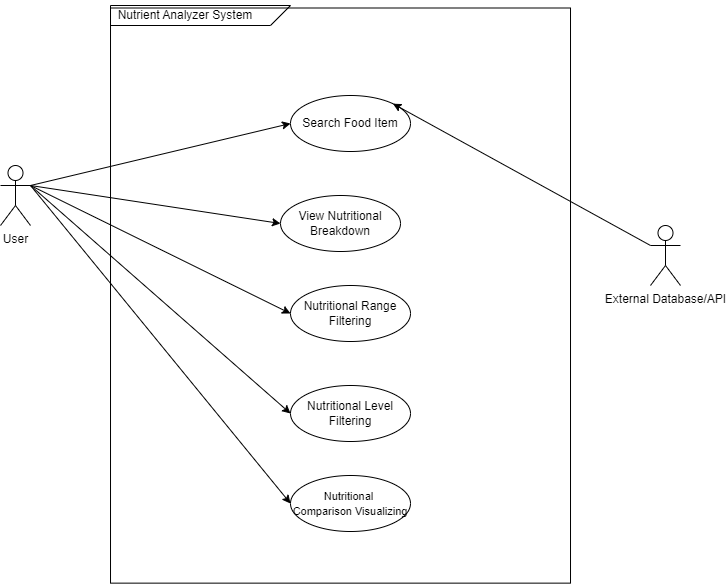

The diagram above was exported from draw.io. Its source (the exported page's mxGraphModel, read from the mxfile embedded in the PNG):
<mxGraphModel dx="1090" dy="564" grid="1" gridSize="10" guides="1" tooltips="1" connect="1" arrows="1" fold="1" page="1" pageScale="1" pageWidth="850" pageHeight="1100" background="#FFFFFF" math="0" shadow="0">
  <root>
    <mxCell id="0" />
    <mxCell id="1" parent="0" />
    <mxCell id="dIo-xZRHbmBZM_cbMTgK-2" value="" style="rounded=0;whiteSpace=wrap;html=1;rotation=90;fillColor=none;" parent="1" vertex="1">
      <mxGeometry x="142.44" y="140.07" width="575.14" height="460" as="geometry" />
    </mxCell>
    <mxCell id="dIo-xZRHbmBZM_cbMTgK-3" value="" style="shape=card;whiteSpace=wrap;html=1;rotation=-180;fillColor=none;" parent="1" vertex="1">
      <mxGeometry x="200" y="80" width="180" height="20" as="geometry" />
    </mxCell>
    <mxCell id="dIo-xZRHbmBZM_cbMTgK-4" value="Nutrient Analyzer System" style="text;html=1;align=center;verticalAlign=middle;whiteSpace=wrap;rounded=0;" parent="1" vertex="1">
      <mxGeometry x="200" y="75" width="150" height="30" as="geometry" />
    </mxCell>
    <mxCell id="dIo-xZRHbmBZM_cbMTgK-5" value="User" style="shape=umlActor;verticalLabelPosition=bottom;verticalAlign=top;html=1;" parent="1" vertex="1">
      <mxGeometry x="90" y="240" width="30" height="60" as="geometry" />
    </mxCell>
    <mxCell id="dIo-xZRHbmBZM_cbMTgK-7" value="Search Food Item" style="ellipse;whiteSpace=wrap;html=1;fillColor=none;" parent="1" vertex="1">
      <mxGeometry x="380" y="170" width="120" height="56" as="geometry" />
    </mxCell>
    <mxCell id="dIo-xZRHbmBZM_cbMTgK-11" value="Nutritional Level Filtering" style="ellipse;whiteSpace=wrap;html=1;fillColor=none;" parent="1" vertex="1">
      <mxGeometry x="380" y="460" width="120" height="56" as="geometry" />
    </mxCell>
    <mxCell id="dIo-xZRHbmBZM_cbMTgK-12" value="View Nutritional Breakdown" style="ellipse;whiteSpace=wrap;html=1;fillColor=none;" parent="1" vertex="1">
      <mxGeometry x="370.01" y="270" width="120" height="56" as="geometry" />
    </mxCell>
    <mxCell id="dIo-xZRHbmBZM_cbMTgK-13" value="Nutritional Range Filtering" style="ellipse;whiteSpace=wrap;html=1;fillColor=none;" parent="1" vertex="1">
      <mxGeometry x="380" y="360" width="120" height="56" as="geometry" />
    </mxCell>
    <mxCell id="dIo-xZRHbmBZM_cbMTgK-17" value="" style="endArrow=classic;html=1;rounded=0;exitX=1;exitY=0.3333333333333333;exitDx=0;exitDy=0;exitPerimeter=0;entryX=0;entryY=0.5;entryDx=0;entryDy=0;" parent="1" source="dIo-xZRHbmBZM_cbMTgK-5" target="dIo-xZRHbmBZM_cbMTgK-7" edge="1">
      <mxGeometry width="50" height="50" relative="1" as="geometry">
        <mxPoint x="360" y="390" as="sourcePoint" />
        <mxPoint x="410" y="340" as="targetPoint" />
      </mxGeometry>
    </mxCell>
    <mxCell id="dIo-xZRHbmBZM_cbMTgK-18" value="" style="endArrow=classic;html=1;rounded=0;exitX=1;exitY=0.3333333333333333;exitDx=0;exitDy=0;exitPerimeter=0;entryX=0;entryY=0.5;entryDx=0;entryDy=0;" parent="1" source="dIo-xZRHbmBZM_cbMTgK-5" target="dIo-xZRHbmBZM_cbMTgK-12" edge="1">
      <mxGeometry width="50" height="50" relative="1" as="geometry">
        <mxPoint x="130" y="270" as="sourcePoint" />
        <mxPoint x="390" y="188" as="targetPoint" />
      </mxGeometry>
    </mxCell>
    <mxCell id="dIo-xZRHbmBZM_cbMTgK-19" value="" style="endArrow=classic;html=1;rounded=0;exitX=1;exitY=0.3333333333333333;exitDx=0;exitDy=0;exitPerimeter=0;entryX=0;entryY=0.5;entryDx=0;entryDy=0;" parent="1" source="dIo-xZRHbmBZM_cbMTgK-5" target="dIo-xZRHbmBZM_cbMTgK-13" edge="1">
      <mxGeometry width="50" height="50" relative="1" as="geometry">
        <mxPoint x="140" y="280" as="sourcePoint" />
        <mxPoint x="400" y="198" as="targetPoint" />
      </mxGeometry>
    </mxCell>
    <mxCell id="dIo-xZRHbmBZM_cbMTgK-20" value="" style="endArrow=classic;html=1;rounded=0;exitX=1;exitY=0.3333333333333333;exitDx=0;exitDy=0;exitPerimeter=0;entryX=0;entryY=0.5;entryDx=0;entryDy=0;" parent="1" source="dIo-xZRHbmBZM_cbMTgK-5" target="dIo-xZRHbmBZM_cbMTgK-11" edge="1">
      <mxGeometry width="50" height="50" relative="1" as="geometry">
        <mxPoint x="150" y="290" as="sourcePoint" />
        <mxPoint x="410" y="208" as="targetPoint" />
      </mxGeometry>
    </mxCell>
    <mxCell id="dIo-xZRHbmBZM_cbMTgK-23" value="External Database/API" style="shape=umlActor;verticalLabelPosition=bottom;verticalAlign=top;html=1;outlineConnect=0;" parent="1" vertex="1">
      <mxGeometry x="740" y="300" width="30" height="60" as="geometry" />
    </mxCell>
    <mxCell id="dIo-xZRHbmBZM_cbMTgK-24" value="" style="endArrow=classic;html=1;rounded=0;exitX=0;exitY=0.3333333333333333;exitDx=0;exitDy=0;exitPerimeter=0;entryX=1;entryY=0;entryDx=0;entryDy=0;" parent="1" source="dIo-xZRHbmBZM_cbMTgK-23" target="dIo-xZRHbmBZM_cbMTgK-7" edge="1">
      <mxGeometry width="50" height="50" relative="1" as="geometry">
        <mxPoint x="510" y="380" as="sourcePoint" />
        <mxPoint x="560" y="330" as="targetPoint" />
      </mxGeometry>
    </mxCell>
    <mxCell id="ckaZKWanAxlBH1xPZ-_w-1" value="&lt;font style=&quot;font-size: 11px;&quot;&gt;Nutritional&amp;nbsp;&lt;/font&gt;&lt;div&gt;&lt;font style=&quot;font-size: 11px;&quot;&gt;Comparison Visualizing&lt;/font&gt;&lt;/div&gt;" style="ellipse;whiteSpace=wrap;html=1;fillColor=none;" vertex="1" parent="1">
      <mxGeometry x="380" y="550" width="120" height="56" as="geometry" />
    </mxCell>
    <mxCell id="ckaZKWanAxlBH1xPZ-_w-4" value="" style="endArrow=classic;html=1;rounded=0;entryX=0;entryY=0.5;entryDx=0;entryDy=0;exitX=1;exitY=0.3333333333333333;exitDx=0;exitDy=0;exitPerimeter=0;" edge="1" parent="1" source="dIo-xZRHbmBZM_cbMTgK-5" target="ckaZKWanAxlBH1xPZ-_w-1">
      <mxGeometry width="50" height="50" relative="1" as="geometry">
        <mxPoint x="140" y="330" as="sourcePoint" />
        <mxPoint x="140" y="470" as="targetPoint" />
      </mxGeometry>
    </mxCell>
  </root>
</mxGraphModel>